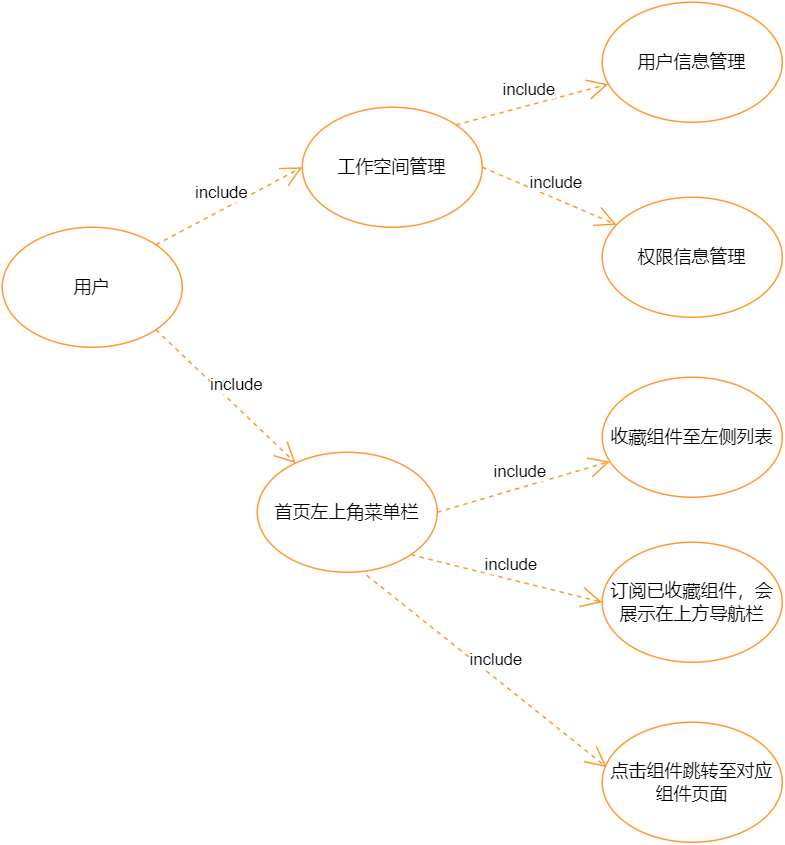

The diagram above was exported from draw.io. Its source (the exported page's mxGraphModel, read from the mxfile embedded in the PNG):
<mxGraphModel dx="1209" dy="737" grid="1" gridSize="10" guides="1" tooltips="1" connect="1" arrows="1" fold="1" page="1" pageScale="1" pageWidth="827" pageHeight="1169" math="0" shadow="0">
  <root>
    <mxCell id="0" />
    <mxCell id="1" parent="0" />
    <mxCell id="0Yg4WSJWyhLqOVC-RwFL-1" value="用户" style="ellipse;whiteSpace=wrap;html=1;strokeColor=#FF9933;" vertex="1" parent="1">
      <mxGeometry x="50" y="190" width="120" height="80" as="geometry" />
    </mxCell>
    <mxCell id="0Yg4WSJWyhLqOVC-RwFL-3" value="工作空间管理" style="ellipse;whiteSpace=wrap;html=1;strokeColor=#FF9933;" vertex="1" parent="1">
      <mxGeometry x="250" y="110" width="120" height="80" as="geometry" />
    </mxCell>
    <mxCell id="0Yg4WSJWyhLqOVC-RwFL-5" value="用户信息管理" style="ellipse;whiteSpace=wrap;html=1;strokeColor=#FF9933;" vertex="1" parent="1">
      <mxGeometry x="450" y="40" width="120" height="80" as="geometry" />
    </mxCell>
    <mxCell id="0Yg4WSJWyhLqOVC-RwFL-6" value="权限信息管理" style="ellipse;whiteSpace=wrap;html=1;strokeColor=#FF9933;" vertex="1" parent="1">
      <mxGeometry x="450" y="170" width="120" height="80" as="geometry" />
    </mxCell>
    <mxCell id="0Yg4WSJWyhLqOVC-RwFL-9" value="include" style="endArrow=open;endSize=12;dashed=1;html=1;rounded=0;exitX=1;exitY=0;exitDx=0;exitDy=0;entryX=0;entryY=0.5;entryDx=0;entryDy=0;strokeColor=#FF9933;" edge="1" parent="1" source="0Yg4WSJWyhLqOVC-RwFL-1" target="0Yg4WSJWyhLqOVC-RwFL-3">
      <mxGeometry y="10" width="160" relative="1" as="geometry">
        <mxPoint x="120" y="420" as="sourcePoint" />
        <mxPoint x="280" y="420" as="targetPoint" />
        <mxPoint as="offset" />
      </mxGeometry>
    </mxCell>
    <mxCell id="0Yg4WSJWyhLqOVC-RwFL-12" value="include" style="endArrow=open;endSize=12;dashed=1;html=1;rounded=0;exitX=1;exitY=0;exitDx=0;exitDy=0;strokeColor=#FF9933;" edge="1" parent="1" source="0Yg4WSJWyhLqOVC-RwFL-3" target="0Yg4WSJWyhLqOVC-RwFL-5">
      <mxGeometry y="10" width="160" relative="1" as="geometry">
        <mxPoint x="162.42640687119274" y="211.7157287525381" as="sourcePoint" />
        <mxPoint x="260" y="160" as="targetPoint" />
        <mxPoint as="offset" />
      </mxGeometry>
    </mxCell>
    <mxCell id="0Yg4WSJWyhLqOVC-RwFL-13" value="include" style="endArrow=open;endSize=12;dashed=1;html=1;rounded=0;exitX=1;exitY=0.5;exitDx=0;exitDy=0;strokeColor=#FF9933;" edge="1" parent="1" source="0Yg4WSJWyhLqOVC-RwFL-3" target="0Yg4WSJWyhLqOVC-RwFL-6">
      <mxGeometry y="10" width="160" relative="1" as="geometry">
        <mxPoint x="172.42640687119274" y="221.7157287525381" as="sourcePoint" />
        <mxPoint x="270" y="170" as="targetPoint" />
        <mxPoint as="offset" />
      </mxGeometry>
    </mxCell>
    <mxCell id="0Yg4WSJWyhLqOVC-RwFL-14" value="include" style="endArrow=open;endSize=12;dashed=1;html=1;rounded=0;exitX=1;exitY=1;exitDx=0;exitDy=0;strokeColor=#FF9933;" edge="1" parent="1" source="0Yg4WSJWyhLqOVC-RwFL-1" target="0Yg4WSJWyhLqOVC-RwFL-15">
      <mxGeometry y="10" width="160" relative="1" as="geometry">
        <mxPoint x="182.42640687119274" y="231.7157287525381" as="sourcePoint" />
        <mxPoint x="220" y="310" as="targetPoint" />
        <mxPoint as="offset" />
      </mxGeometry>
    </mxCell>
    <mxCell id="0Yg4WSJWyhLqOVC-RwFL-15" value="首页左上角菜单栏" style="ellipse;whiteSpace=wrap;html=1;strokeColor=#FF9933;" vertex="1" parent="1">
      <mxGeometry x="220" y="340" width="120" height="80" as="geometry" />
    </mxCell>
    <mxCell id="0Yg4WSJWyhLqOVC-RwFL-16" value="include" style="endArrow=open;endSize=12;dashed=1;html=1;rounded=0;exitX=1;exitY=0.5;exitDx=0;exitDy=0;strokeColor=#FF9933;" edge="1" parent="1" source="0Yg4WSJWyhLqOVC-RwFL-15" target="0Yg4WSJWyhLqOVC-RwFL-17">
      <mxGeometry y="10" width="160" relative="1" as="geometry">
        <mxPoint x="162.42640687119274" y="268.2842712474619" as="sourcePoint" />
        <mxPoint x="470" y="320" as="targetPoint" />
        <mxPoint as="offset" />
      </mxGeometry>
    </mxCell>
    <mxCell id="0Yg4WSJWyhLqOVC-RwFL-17" value="收藏组件至左侧列表" style="ellipse;whiteSpace=wrap;html=1;strokeColor=#FF9933;" vertex="1" parent="1">
      <mxGeometry x="450" y="290" width="120" height="80" as="geometry" />
    </mxCell>
    <mxCell id="0Yg4WSJWyhLqOVC-RwFL-18" value="订阅已收藏组件，会展示在上方导航栏" style="ellipse;whiteSpace=wrap;html=1;strokeColor=#FF9933;" vertex="1" parent="1">
      <mxGeometry x="450" y="400" width="120" height="80" as="geometry" />
    </mxCell>
    <mxCell id="0Yg4WSJWyhLqOVC-RwFL-19" value="include" style="endArrow=open;endSize=12;dashed=1;html=1;rounded=0;exitX=1;exitY=1;exitDx=0;exitDy=0;entryX=0;entryY=0.5;entryDx=0;entryDy=0;strokeColor=#FF9933;" edge="1" parent="1" source="0Yg4WSJWyhLqOVC-RwFL-15" target="0Yg4WSJWyhLqOVC-RwFL-18">
      <mxGeometry y="10" width="160" relative="1" as="geometry">
        <mxPoint x="380" y="360" as="sourcePoint" />
        <mxPoint x="460.3414507648181" y="365.73867505463" as="targetPoint" />
        <mxPoint as="offset" />
      </mxGeometry>
    </mxCell>
    <mxCell id="0Yg4WSJWyhLqOVC-RwFL-21" value="点击组件跳转至对应组件页面" style="ellipse;whiteSpace=wrap;html=1;strokeColor=#FF9933;" vertex="1" parent="1">
      <mxGeometry x="450" y="520" width="120" height="80" as="geometry" />
    </mxCell>
    <mxCell id="0Yg4WSJWyhLqOVC-RwFL-22" value="include" style="endArrow=open;endSize=12;dashed=1;html=1;rounded=0;exitX=0.608;exitY=1.025;exitDx=0;exitDy=0;entryX=0.025;entryY=0.375;entryDx=0;entryDy=0;exitPerimeter=0;entryPerimeter=0;strokeColor=#FF9933;" edge="1" parent="1" source="0Yg4WSJWyhLqOVC-RwFL-15" target="0Yg4WSJWyhLqOVC-RwFL-21">
      <mxGeometry y="10" width="160" relative="1" as="geometry">
        <mxPoint x="362.42640687119274" y="388.2842712474617" as="sourcePoint" />
        <mxPoint x="460" y="460" as="targetPoint" />
        <mxPoint as="offset" />
      </mxGeometry>
    </mxCell>
  </root>
</mxGraphModel>